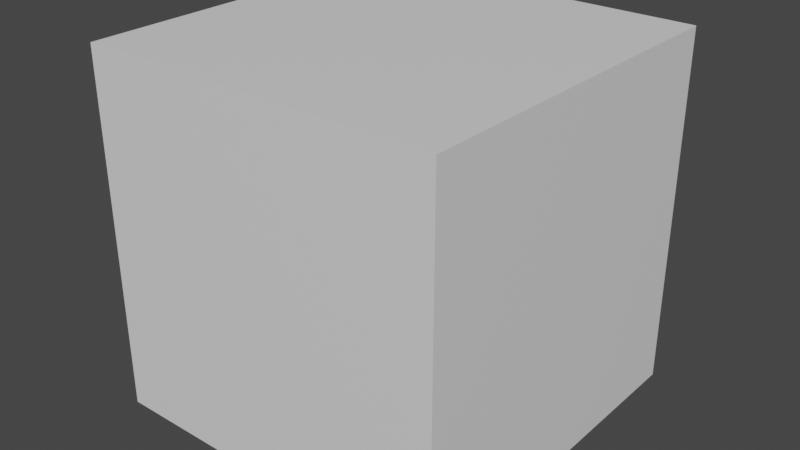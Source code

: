 # Source: untitled.blend  (saved by Blender 2.80.60; exported with 4.5.12 LTS)
import bpy
from mathutils import Matrix  # noqa: F401  (used for matrix-valued properties, if any)

bpy.ops.wm.read_factory_settings(use_empty=True)
scene = bpy.context.scene
scene.name = 'Scene'

# ---- collections
col_collection = bpy.data.collections.new('Collection'); scene.collection.children.link(col_collection)

# ---- materials (node trees are filled in below, after node groups)
mat_material = bpy.data.materials.new('Material')
mat_material.alpha_threshold = 0.0
mat_material.use_transparent_shadow = False
mat_material.roughness = 0.5
mat_material.line_color = (0.0, 0.0, 0.0, 1.0)

# ---- material node trees
mat_material.use_nodes = True; mat_material.node_tree.nodes.clear()
_N = mat_material.node_tree.nodes; _L = mat_material.node_tree.links
n0 = _N.new('ShaderNodeOutputMaterial'); n0.name = 'Material Output'; n0.location = (300, 300)
n1 = _N.new('ShaderNodeBsdfPrincipled'); n1.name = 'Principled BSDF'; n1.location = (10, 300)
n1.distribution = 'GGX'
n1.subsurface_method = 'BURLEY'
n1.inputs[3].default_value = 1.45
_L.new(n1.outputs[0], n0.inputs[0])
n0.is_active_output = True

# ---- world
world_world = bpy.data.worlds.new('World'); scene.world = world_world
world_world.use_nodes = True; world_world.node_tree.nodes.clear()
_N = world_world.node_tree.nodes; _L = world_world.node_tree.links
n0 = _N.new('ShaderNodeOutputWorld'); n0.name = 'World Output'; n0.location = (300, 300)
n1 = _N.new('ShaderNodeBackground'); n1.name = 'Background'; n1.location = (10, 300)
n1.inputs[0].default_value = (0.05088, 0.05088, 0.05088, 1.0)
_L.new(n1.outputs[0], n0.inputs[0])
n0.is_active_output = True
world_world.color = (0.05088, 0.05088, 0.05088)
world_world.use_sun_shadow = False
world_world.sun_shadow_jitter_overblur = 0.0

# ---- meshes
me_cube = bpy.data.meshes.new('Cube')
me_cube.from_pydata([(1.0, 1.0, 1.0), (1.0, 1.0, -1.0), (1.0, -1.0, 1.0), (1.0, -1.0, -1.0), (-1.0, 1.0, 1.0), (-1.0, 1.0, -1.0), (-1.0, -1.0, 1.0), (-1.0, -1.0, -1.0)], [], [(0, 4, 6, 2), (3, 2, 6, 7), (7, 6, 4, 5), (5, 1, 3, 7), (1, 0, 2, 3), (5, 4, 0, 1)])
_uv = me_cube.uv_layers.new(name='UVMap')
_uv.uv.foreach_set('vector', [0.375, 0.0, 0.625, 0.0, 0.625, 0.25, 0.375, 0.25, 0.375, 0.25, 0.625, 0.25, 0.625, 0.5, 0.375, 0.5, 0.375, 0.5, 0.625, 0.5, 0.625, 0.75, 0.375, 0.75, 0.375, 0.75, 0.625, 0.75, 0.625, 1.0, 0.375, 1.0, 0.125, 0.5, 0.375, 0.5, 0.375, 0.75, 0.125, 0.75, 0.625, 0.5, 0.875, 0.5, 0.875, 0.75, 0.625, 0.75])
me_cube.materials.append(mat_material)
me_cube.use_remesh_preserve_volume = False
me_cube.use_remesh_preserve_attributes = False
me_cube.use_mirror_vertex_groups = False
me_cube.update()

# ---- objects
ob_cube = bpy.data.objects.new('Cube', me_cube)

# ---- transforms, parenting, visibility, modifiers, constraints
ob_cube.location = (0.0, 0.0, 0.0)
ob_cube.lock_rotations_4d = False
ob_cube.empty_display_type = 'ARROWS'
ob_cube.lineart.crease_threshold = 0.0

# ---- collection membership
col_collection.objects.link(ob_cube)

# ---- scene / render settings (as saved in the file)
scene.frame_start = 1; scene.frame_end = 250; scene.frame_set(1)
scene.render.engine = 'BLENDER_EEVEE_NEXT'
scene.cycles.use_denoising = False
scene.cycles.samples = 128
scene.cycles.sampling_pattern = 'TABULATED_SOBOL'
scene.cycles.use_adaptive_sampling = False
scene.cycles.use_light_tree = False
scene.view_settings.view_transform = 'Filmic'
bpy.context.view_layer.update()

# ---- added for rendering (the .blend has no active camera and no usable light): camera, sun
cam_auto = bpy.data.cameras.new('AutoCamera')
cam_auto.lens = 50.0
cam_auto.sensor_width = 36.0
cam_auto.clip_end = 1000.0
ob_auto_camera = bpy.data.objects.new('AutoCamera', cam_auto)
scene.collection.objects.link(ob_auto_camera)
ob_auto_camera.location = (3.20507, -3.84609, 2.56406)
ob_auto_camera.rotation_euler = (1.09748, -7.21219e-08, 0.694738)
scene.camera = ob_auto_camera
light_auto_sun = bpy.data.lights.new('AutoSun', 'SUN')
light_auto_sun.energy = 3.0
light_auto_sun.angle = 0.0523599
ob_auto_sun = bpy.data.objects.new('AutoSun', light_auto_sun)
scene.collection.objects.link(ob_auto_sun)
ob_auto_sun.rotation_euler = (0.872665, 0.174533, 0.523599)
bpy.context.view_layer.update()
